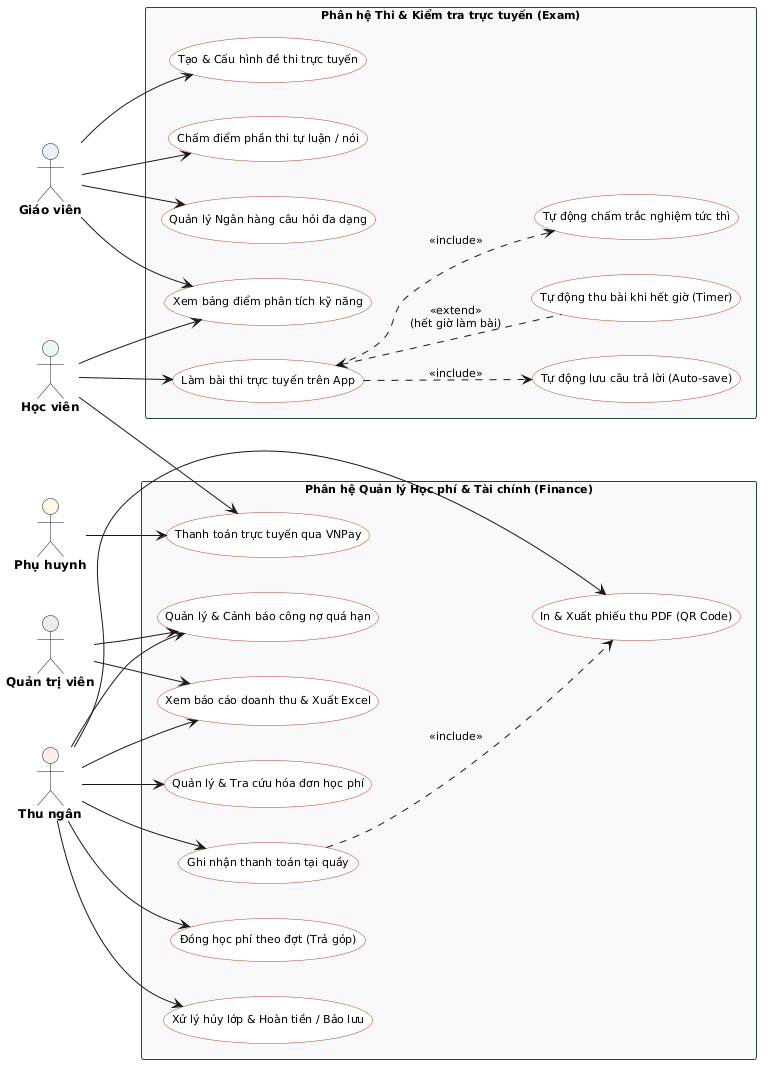

The diagram above was rendered by PlantUML. Its source (embedded in the PNG):
@startuml
skinparam packageStyle rectangle
skinparam shadowing false
skinparam defaultFontName "Segoe UI"
skinparam defaultFontSize 11
skinparam actorFontSize 12
skinparam actorFontStyle bold

skinparam rectangle {
    BackgroundColor #F8F9FA
    BorderColor #2C3E50
}
skinparam usecase {
    BackgroundColor #FFFFFF
    BorderColor #C0392B
}

left to right direction

actor "Giáo viên" as Teacher #EAF2F8
actor "Học viên" as Student #E8F8F5
actor "Phụ huynh" as Parent #FEF9E7
actor "Thu ngân" as Cashier #FDEDEC
actor "Quản trị viên" as Admin #EAEDED

rectangle "Phân hệ Thi & Kiểm tra trực tuyến (Exam)" {
    usecase "Quản lý Ngân hàng câu hỏi đa dạng" as UC_QuestionBank
    usecase "Tạo & Cấu hình đề thi trực tuyến" as UC_CreateExam
    usecase "Làm bài thi trực tuyến trên App" as UC_TakeExam
    usecase "Tự động lưu câu trả lời (Auto-save)" as UC_AutoSave
    usecase "Tự động thu bài khi hết giờ (Timer)" as UC_AutoSubmit
    usecase "Tự động chấm trắc nghiệm tức thì" as UC_AutoScoring
    usecase "Chấm điểm phần thi tự luận / nói" as UC_ManualGrading
    usecase "Xem bảng điểm phân tích kỹ năng" as UC_ViewReportScore
}

rectangle "Phân hệ Quản lý Học phí & Tài chính (Finance)" {
    usecase "Quản lý & Tra cứu hóa đơn học phí" as UC_InvoiceList
    usecase "Ghi nhận thanh toán tại quầy" as UC_RecordCash
    usecase "Đóng học phí theo đợt (Trả góp)" as UC_Installment
    usecase "Thanh toán trực tuyến qua VNPay" as UC_OnlinePay
    usecase "Xử lý hủy lớp & Hoàn tiền / Bảo lưu" as UC_Refund
    usecase "Quản lý & Cảnh báo công nợ quá hạn" as UC_DebtAlert
    usecase "In & Xuất phiếu thu PDF (QR Code)" as UC_PrintReceipt
    usecase "Xem báo cáo doanh thu & Xuất Excel" as UC_RevenueReport
}

' Teacher Exam
Teacher --> UC_QuestionBank
Teacher --> UC_CreateExam
Teacher --> UC_ManualGrading
Teacher --> UC_ViewReportScore

' Student Exam
Student --> UC_TakeExam
Student --> UC_ViewReportScore

UC_TakeExam ..> UC_AutoSave : <<include>>
UC_TakeExam <.. UC_AutoSubmit : <<extend>>\n(hết giờ làm bài)
UC_TakeExam ..> UC_AutoScoring : <<include>>

' Cashier Finance
Cashier --> UC_InvoiceList
Cashier --> UC_RecordCash
Cashier --> UC_Installment
Cashier --> UC_Refund
Cashier --> UC_DebtAlert
Cashier --> UC_PrintReceipt
Cashier --> UC_RevenueReport

UC_RecordCash ..> UC_PrintReceipt : <<include>>

' Student / Parent Pay
Student --> UC_OnlinePay
Parent --> UC_OnlinePay

Admin --> UC_DebtAlert
Admin --> UC_RevenueReport

@enduml